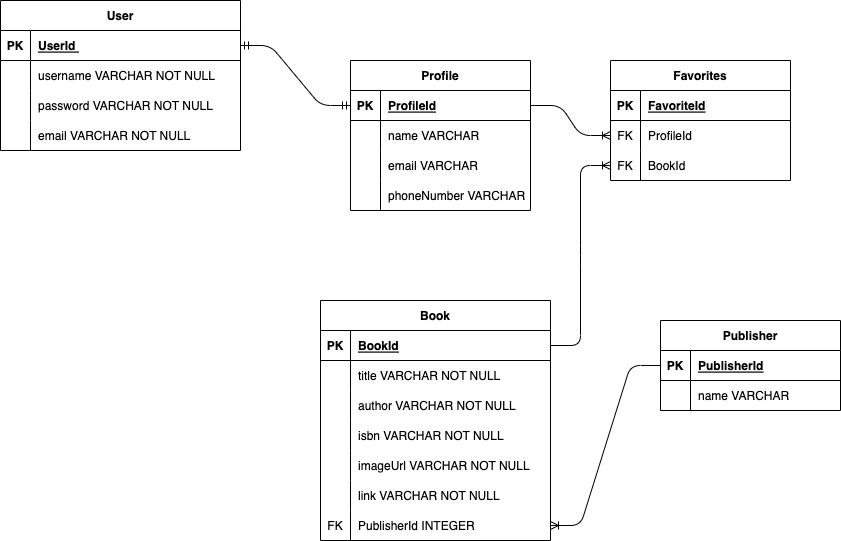

The diagram above was exported from draw.io. Its source (the exported page's mxGraphModel, read from the mxfile embedded in the PNG):
<mxGraphModel dx="766" dy="1802" grid="1" gridSize="10" guides="1" tooltips="1" connect="1" arrows="1" fold="1" page="1" pageScale="1" pageWidth="850" pageHeight="1100" math="0" shadow="0">
  <root>
    <mxCell id="0" />
    <mxCell id="1" parent="0" />
    <mxCell id="2" value="User" style="shape=table;startSize=30;container=1;collapsible=1;childLayout=tableLayout;fixedRows=1;rowLines=0;fontStyle=1;align=center;resizeLast=1;" vertex="1" parent="1">
      <mxGeometry x="50" y="-220" width="240" height="150" as="geometry" />
    </mxCell>
    <mxCell id="3" value="" style="shape=tableRow;horizontal=0;startSize=0;swimlaneHead=0;swimlaneBody=0;fillColor=none;collapsible=0;dropTarget=0;points=[[0,0.5],[1,0.5]];portConstraint=eastwest;top=0;left=0;right=0;bottom=1;" vertex="1" parent="2">
      <mxGeometry y="30" width="240" height="30" as="geometry" />
    </mxCell>
    <mxCell id="4" value="PK" style="shape=partialRectangle;connectable=0;fillColor=none;top=0;left=0;bottom=0;right=0;fontStyle=1;overflow=hidden;" vertex="1" parent="3">
      <mxGeometry width="30" height="30" as="geometry">
        <mxRectangle width="30" height="30" as="alternateBounds" />
      </mxGeometry>
    </mxCell>
    <mxCell id="5" value="UserId " style="shape=partialRectangle;connectable=0;fillColor=none;top=0;left=0;bottom=0;right=0;align=left;spacingLeft=6;fontStyle=5;overflow=hidden;" vertex="1" parent="3">
      <mxGeometry x="30" width="210" height="30" as="geometry">
        <mxRectangle width="210" height="30" as="alternateBounds" />
      </mxGeometry>
    </mxCell>
    <mxCell id="6" value="" style="shape=tableRow;horizontal=0;startSize=0;swimlaneHead=0;swimlaneBody=0;fillColor=none;collapsible=0;dropTarget=0;points=[[0,0.5],[1,0.5]];portConstraint=eastwest;top=0;left=0;right=0;bottom=0;" vertex="1" parent="2">
      <mxGeometry y="60" width="240" height="30" as="geometry" />
    </mxCell>
    <mxCell id="7" value="" style="shape=partialRectangle;connectable=0;fillColor=none;top=0;left=0;bottom=0;right=0;editable=1;overflow=hidden;" vertex="1" parent="6">
      <mxGeometry width="30" height="30" as="geometry">
        <mxRectangle width="30" height="30" as="alternateBounds" />
      </mxGeometry>
    </mxCell>
    <mxCell id="8" value="username VARCHAR NOT NULL" style="shape=partialRectangle;connectable=0;fillColor=none;top=0;left=0;bottom=0;right=0;align=left;spacingLeft=6;overflow=hidden;" vertex="1" parent="6">
      <mxGeometry x="30" width="210" height="30" as="geometry">
        <mxRectangle width="210" height="30" as="alternateBounds" />
      </mxGeometry>
    </mxCell>
    <mxCell id="9" value="" style="shape=tableRow;horizontal=0;startSize=0;swimlaneHead=0;swimlaneBody=0;fillColor=none;collapsible=0;dropTarget=0;points=[[0,0.5],[1,0.5]];portConstraint=eastwest;top=0;left=0;right=0;bottom=0;" vertex="1" parent="2">
      <mxGeometry y="90" width="240" height="30" as="geometry" />
    </mxCell>
    <mxCell id="10" value="" style="shape=partialRectangle;connectable=0;fillColor=none;top=0;left=0;bottom=0;right=0;editable=1;overflow=hidden;" vertex="1" parent="9">
      <mxGeometry width="30" height="30" as="geometry">
        <mxRectangle width="30" height="30" as="alternateBounds" />
      </mxGeometry>
    </mxCell>
    <mxCell id="11" value="password VARCHAR NOT NULL" style="shape=partialRectangle;connectable=0;fillColor=none;top=0;left=0;bottom=0;right=0;align=left;spacingLeft=6;overflow=hidden;" vertex="1" parent="9">
      <mxGeometry x="30" width="210" height="30" as="geometry">
        <mxRectangle width="210" height="30" as="alternateBounds" />
      </mxGeometry>
    </mxCell>
    <mxCell id="12" value="" style="shape=tableRow;horizontal=0;startSize=0;swimlaneHead=0;swimlaneBody=0;fillColor=none;collapsible=0;dropTarget=0;points=[[0,0.5],[1,0.5]];portConstraint=eastwest;top=0;left=0;right=0;bottom=0;" vertex="1" parent="2">
      <mxGeometry y="120" width="240" height="30" as="geometry" />
    </mxCell>
    <mxCell id="13" value="" style="shape=partialRectangle;connectable=0;fillColor=none;top=0;left=0;bottom=0;right=0;editable=1;overflow=hidden;" vertex="1" parent="12">
      <mxGeometry width="30" height="30" as="geometry">
        <mxRectangle width="30" height="30" as="alternateBounds" />
      </mxGeometry>
    </mxCell>
    <mxCell id="14" value="email VARCHAR NOT NULL" style="shape=partialRectangle;connectable=0;fillColor=none;top=0;left=0;bottom=0;right=0;align=left;spacingLeft=6;overflow=hidden;" vertex="1" parent="12">
      <mxGeometry x="30" width="210" height="30" as="geometry">
        <mxRectangle width="210" height="30" as="alternateBounds" />
      </mxGeometry>
    </mxCell>
    <mxCell id="26" value="Book" style="shape=table;startSize=30;container=1;collapsible=1;childLayout=tableLayout;fixedRows=1;rowLines=0;fontStyle=1;align=center;resizeLast=1;" vertex="1" parent="1">
      <mxGeometry x="370" y="80" width="230" height="240" as="geometry" />
    </mxCell>
    <mxCell id="27" value="" style="shape=tableRow;horizontal=0;startSize=0;swimlaneHead=0;swimlaneBody=0;fillColor=none;collapsible=0;dropTarget=0;points=[[0,0.5],[1,0.5]];portConstraint=eastwest;top=0;left=0;right=0;bottom=1;" vertex="1" parent="26">
      <mxGeometry y="30" width="230" height="30" as="geometry" />
    </mxCell>
    <mxCell id="28" value="PK" style="shape=partialRectangle;connectable=0;fillColor=none;top=0;left=0;bottom=0;right=0;fontStyle=1;overflow=hidden;" vertex="1" parent="27">
      <mxGeometry width="30" height="30" as="geometry">
        <mxRectangle width="30" height="30" as="alternateBounds" />
      </mxGeometry>
    </mxCell>
    <mxCell id="29" value="BookId" style="shape=partialRectangle;connectable=0;fillColor=none;top=0;left=0;bottom=0;right=0;align=left;spacingLeft=6;fontStyle=5;overflow=hidden;" vertex="1" parent="27">
      <mxGeometry x="30" width="200" height="30" as="geometry">
        <mxRectangle width="200" height="30" as="alternateBounds" />
      </mxGeometry>
    </mxCell>
    <mxCell id="30" value="" style="shape=tableRow;horizontal=0;startSize=0;swimlaneHead=0;swimlaneBody=0;fillColor=none;collapsible=0;dropTarget=0;points=[[0,0.5],[1,0.5]];portConstraint=eastwest;top=0;left=0;right=0;bottom=0;" vertex="1" parent="26">
      <mxGeometry y="60" width="230" height="30" as="geometry" />
    </mxCell>
    <mxCell id="31" value="" style="shape=partialRectangle;connectable=0;fillColor=none;top=0;left=0;bottom=0;right=0;editable=1;overflow=hidden;" vertex="1" parent="30">
      <mxGeometry width="30" height="30" as="geometry">
        <mxRectangle width="30" height="30" as="alternateBounds" />
      </mxGeometry>
    </mxCell>
    <mxCell id="32" value="title VARCHAR NOT NULL" style="shape=partialRectangle;connectable=0;fillColor=none;top=0;left=0;bottom=0;right=0;align=left;spacingLeft=6;overflow=hidden;" vertex="1" parent="30">
      <mxGeometry x="30" width="200" height="30" as="geometry">
        <mxRectangle width="200" height="30" as="alternateBounds" />
      </mxGeometry>
    </mxCell>
    <mxCell id="33" value="" style="shape=tableRow;horizontal=0;startSize=0;swimlaneHead=0;swimlaneBody=0;fillColor=none;collapsible=0;dropTarget=0;points=[[0,0.5],[1,0.5]];portConstraint=eastwest;top=0;left=0;right=0;bottom=0;" vertex="1" parent="26">
      <mxGeometry y="90" width="230" height="30" as="geometry" />
    </mxCell>
    <mxCell id="34" value="" style="shape=partialRectangle;connectable=0;fillColor=none;top=0;left=0;bottom=0;right=0;editable=1;overflow=hidden;" vertex="1" parent="33">
      <mxGeometry width="30" height="30" as="geometry">
        <mxRectangle width="30" height="30" as="alternateBounds" />
      </mxGeometry>
    </mxCell>
    <mxCell id="35" value="author VARCHAR NOT NULL" style="shape=partialRectangle;connectable=0;fillColor=none;top=0;left=0;bottom=0;right=0;align=left;spacingLeft=6;overflow=hidden;" vertex="1" parent="33">
      <mxGeometry x="30" width="200" height="30" as="geometry">
        <mxRectangle width="200" height="30" as="alternateBounds" />
      </mxGeometry>
    </mxCell>
    <mxCell id="36" value="" style="shape=tableRow;horizontal=0;startSize=0;swimlaneHead=0;swimlaneBody=0;fillColor=none;collapsible=0;dropTarget=0;points=[[0,0.5],[1,0.5]];portConstraint=eastwest;top=0;left=0;right=0;bottom=0;" vertex="1" parent="26">
      <mxGeometry y="120" width="230" height="30" as="geometry" />
    </mxCell>
    <mxCell id="37" value="" style="shape=partialRectangle;connectable=0;fillColor=none;top=0;left=0;bottom=0;right=0;editable=1;overflow=hidden;" vertex="1" parent="36">
      <mxGeometry width="30" height="30" as="geometry">
        <mxRectangle width="30" height="30" as="alternateBounds" />
      </mxGeometry>
    </mxCell>
    <mxCell id="38" value="isbn VARCHAR NOT NULL" style="shape=partialRectangle;connectable=0;fillColor=none;top=0;left=0;bottom=0;right=0;align=left;spacingLeft=6;overflow=hidden;" vertex="1" parent="36">
      <mxGeometry x="30" width="200" height="30" as="geometry">
        <mxRectangle width="200" height="30" as="alternateBounds" />
      </mxGeometry>
    </mxCell>
    <mxCell id="43" style="shape=tableRow;horizontal=0;startSize=0;swimlaneHead=0;swimlaneBody=0;fillColor=none;collapsible=0;dropTarget=0;points=[[0,0.5],[1,0.5]];portConstraint=eastwest;top=0;left=0;right=0;bottom=0;" vertex="1" parent="26">
      <mxGeometry y="150" width="230" height="30" as="geometry" />
    </mxCell>
    <mxCell id="44" style="shape=partialRectangle;connectable=0;fillColor=none;top=0;left=0;bottom=0;right=0;editable=1;overflow=hidden;" vertex="1" parent="43">
      <mxGeometry width="30" height="30" as="geometry">
        <mxRectangle width="30" height="30" as="alternateBounds" />
      </mxGeometry>
    </mxCell>
    <mxCell id="45" value="imageUrl VARCHAR NOT NULL" style="shape=partialRectangle;connectable=0;fillColor=none;top=0;left=0;bottom=0;right=0;align=left;spacingLeft=6;overflow=hidden;" vertex="1" parent="43">
      <mxGeometry x="30" width="200" height="30" as="geometry">
        <mxRectangle width="200" height="30" as="alternateBounds" />
      </mxGeometry>
    </mxCell>
    <mxCell id="40" style="shape=tableRow;horizontal=0;startSize=0;swimlaneHead=0;swimlaneBody=0;fillColor=none;collapsible=0;dropTarget=0;points=[[0,0.5],[1,0.5]];portConstraint=eastwest;top=0;left=0;right=0;bottom=0;" vertex="1" parent="26">
      <mxGeometry y="180" width="230" height="30" as="geometry" />
    </mxCell>
    <mxCell id="41" style="shape=partialRectangle;connectable=0;fillColor=none;top=0;left=0;bottom=0;right=0;editable=1;overflow=hidden;" vertex="1" parent="40">
      <mxGeometry width="30" height="30" as="geometry">
        <mxRectangle width="30" height="30" as="alternateBounds" />
      </mxGeometry>
    </mxCell>
    <mxCell id="42" value="link VARCHAR NOT NULL" style="shape=partialRectangle;connectable=0;fillColor=none;top=0;left=0;bottom=0;right=0;align=left;spacingLeft=6;overflow=hidden;" vertex="1" parent="40">
      <mxGeometry x="30" width="200" height="30" as="geometry">
        <mxRectangle width="200" height="30" as="alternateBounds" />
      </mxGeometry>
    </mxCell>
    <mxCell id="98" style="shape=tableRow;horizontal=0;startSize=0;swimlaneHead=0;swimlaneBody=0;fillColor=none;collapsible=0;dropTarget=0;points=[[0,0.5],[1,0.5]];portConstraint=eastwest;top=0;left=0;right=0;bottom=0;" vertex="1" parent="26">
      <mxGeometry y="210" width="230" height="30" as="geometry" />
    </mxCell>
    <mxCell id="99" value="FK" style="shape=partialRectangle;connectable=0;fillColor=none;top=0;left=0;bottom=0;right=0;editable=1;overflow=hidden;" vertex="1" parent="98">
      <mxGeometry width="30" height="30" as="geometry">
        <mxRectangle width="30" height="30" as="alternateBounds" />
      </mxGeometry>
    </mxCell>
    <mxCell id="100" value="PublisherId INTEGER" style="shape=partialRectangle;connectable=0;fillColor=none;top=0;left=0;bottom=0;right=0;align=left;spacingLeft=6;overflow=hidden;" vertex="1" parent="98">
      <mxGeometry x="30" width="200" height="30" as="geometry">
        <mxRectangle width="200" height="30" as="alternateBounds" />
      </mxGeometry>
    </mxCell>
    <mxCell id="72" value="Publisher" style="shape=table;startSize=30;container=1;collapsible=1;childLayout=tableLayout;fixedRows=1;rowLines=0;fontStyle=1;align=center;resizeLast=1;" vertex="1" parent="1">
      <mxGeometry x="710" y="100" width="180" height="90" as="geometry" />
    </mxCell>
    <mxCell id="73" value="" style="shape=tableRow;horizontal=0;startSize=0;swimlaneHead=0;swimlaneBody=0;fillColor=none;collapsible=0;dropTarget=0;points=[[0,0.5],[1,0.5]];portConstraint=eastwest;top=0;left=0;right=0;bottom=1;" vertex="1" parent="72">
      <mxGeometry y="30" width="180" height="30" as="geometry" />
    </mxCell>
    <mxCell id="74" value="PK" style="shape=partialRectangle;connectable=0;fillColor=none;top=0;left=0;bottom=0;right=0;fontStyle=1;overflow=hidden;" vertex="1" parent="73">
      <mxGeometry width="30" height="30" as="geometry">
        <mxRectangle width="30" height="30" as="alternateBounds" />
      </mxGeometry>
    </mxCell>
    <mxCell id="75" value="PublisherId" style="shape=partialRectangle;connectable=0;fillColor=none;top=0;left=0;bottom=0;right=0;align=left;spacingLeft=6;fontStyle=5;overflow=hidden;" vertex="1" parent="73">
      <mxGeometry x="30" width="150" height="30" as="geometry">
        <mxRectangle width="150" height="30" as="alternateBounds" />
      </mxGeometry>
    </mxCell>
    <mxCell id="76" value="" style="shape=tableRow;horizontal=0;startSize=0;swimlaneHead=0;swimlaneBody=0;fillColor=none;collapsible=0;dropTarget=0;points=[[0,0.5],[1,0.5]];portConstraint=eastwest;top=0;left=0;right=0;bottom=0;" vertex="1" parent="72">
      <mxGeometry y="60" width="180" height="30" as="geometry" />
    </mxCell>
    <mxCell id="77" value="" style="shape=partialRectangle;connectable=0;fillColor=none;top=0;left=0;bottom=0;right=0;editable=1;overflow=hidden;" vertex="1" parent="76">
      <mxGeometry width="30" height="30" as="geometry">
        <mxRectangle width="30" height="30" as="alternateBounds" />
      </mxGeometry>
    </mxCell>
    <mxCell id="78" value="name VARCHAR" style="shape=partialRectangle;connectable=0;fillColor=none;top=0;left=0;bottom=0;right=0;align=left;spacingLeft=6;overflow=hidden;" vertex="1" parent="76">
      <mxGeometry x="30" width="150" height="30" as="geometry">
        <mxRectangle width="150" height="30" as="alternateBounds" />
      </mxGeometry>
    </mxCell>
    <mxCell id="85" value="Profile" style="shape=table;startSize=30;container=1;collapsible=1;childLayout=tableLayout;fixedRows=1;rowLines=0;fontStyle=1;align=center;resizeLast=1;" vertex="1" parent="1">
      <mxGeometry x="400" y="-160" width="180" height="150" as="geometry" />
    </mxCell>
    <mxCell id="86" value="" style="shape=tableRow;horizontal=0;startSize=0;swimlaneHead=0;swimlaneBody=0;fillColor=none;collapsible=0;dropTarget=0;points=[[0,0.5],[1,0.5]];portConstraint=eastwest;top=0;left=0;right=0;bottom=1;" vertex="1" parent="85">
      <mxGeometry y="30" width="180" height="30" as="geometry" />
    </mxCell>
    <mxCell id="87" value="PK" style="shape=partialRectangle;connectable=0;fillColor=none;top=0;left=0;bottom=0;right=0;fontStyle=1;overflow=hidden;" vertex="1" parent="86">
      <mxGeometry width="30" height="30" as="geometry">
        <mxRectangle width="30" height="30" as="alternateBounds" />
      </mxGeometry>
    </mxCell>
    <mxCell id="88" value="ProfileId" style="shape=partialRectangle;connectable=0;fillColor=none;top=0;left=0;bottom=0;right=0;align=left;spacingLeft=6;fontStyle=5;overflow=hidden;" vertex="1" parent="86">
      <mxGeometry x="30" width="150" height="30" as="geometry">
        <mxRectangle width="150" height="30" as="alternateBounds" />
      </mxGeometry>
    </mxCell>
    <mxCell id="89" value="" style="shape=tableRow;horizontal=0;startSize=0;swimlaneHead=0;swimlaneBody=0;fillColor=none;collapsible=0;dropTarget=0;points=[[0,0.5],[1,0.5]];portConstraint=eastwest;top=0;left=0;right=0;bottom=0;" vertex="1" parent="85">
      <mxGeometry y="60" width="180" height="30" as="geometry" />
    </mxCell>
    <mxCell id="90" value="" style="shape=partialRectangle;connectable=0;fillColor=none;top=0;left=0;bottom=0;right=0;editable=1;overflow=hidden;" vertex="1" parent="89">
      <mxGeometry width="30" height="30" as="geometry">
        <mxRectangle width="30" height="30" as="alternateBounds" />
      </mxGeometry>
    </mxCell>
    <mxCell id="91" value="name VARCHAR" style="shape=partialRectangle;connectable=0;fillColor=none;top=0;left=0;bottom=0;right=0;align=left;spacingLeft=6;overflow=hidden;" vertex="1" parent="89">
      <mxGeometry x="30" width="150" height="30" as="geometry">
        <mxRectangle width="150" height="30" as="alternateBounds" />
      </mxGeometry>
    </mxCell>
    <mxCell id="92" value="" style="shape=tableRow;horizontal=0;startSize=0;swimlaneHead=0;swimlaneBody=0;fillColor=none;collapsible=0;dropTarget=0;points=[[0,0.5],[1,0.5]];portConstraint=eastwest;top=0;left=0;right=0;bottom=0;" vertex="1" parent="85">
      <mxGeometry y="90" width="180" height="30" as="geometry" />
    </mxCell>
    <mxCell id="93" value="" style="shape=partialRectangle;connectable=0;fillColor=none;top=0;left=0;bottom=0;right=0;editable=1;overflow=hidden;" vertex="1" parent="92">
      <mxGeometry width="30" height="30" as="geometry">
        <mxRectangle width="30" height="30" as="alternateBounds" />
      </mxGeometry>
    </mxCell>
    <mxCell id="94" value="email VARCHAR" style="shape=partialRectangle;connectable=0;fillColor=none;top=0;left=0;bottom=0;right=0;align=left;spacingLeft=6;overflow=hidden;" vertex="1" parent="92">
      <mxGeometry x="30" width="150" height="30" as="geometry">
        <mxRectangle width="150" height="30" as="alternateBounds" />
      </mxGeometry>
    </mxCell>
    <mxCell id="95" value="" style="shape=tableRow;horizontal=0;startSize=0;swimlaneHead=0;swimlaneBody=0;fillColor=none;collapsible=0;dropTarget=0;points=[[0,0.5],[1,0.5]];portConstraint=eastwest;top=0;left=0;right=0;bottom=0;" vertex="1" parent="85">
      <mxGeometry y="120" width="180" height="30" as="geometry" />
    </mxCell>
    <mxCell id="96" value="" style="shape=partialRectangle;connectable=0;fillColor=none;top=0;left=0;bottom=0;right=0;editable=1;overflow=hidden;" vertex="1" parent="95">
      <mxGeometry width="30" height="30" as="geometry">
        <mxRectangle width="30" height="30" as="alternateBounds" />
      </mxGeometry>
    </mxCell>
    <mxCell id="97" value="phoneNumber VARCHAR " style="shape=partialRectangle;connectable=0;fillColor=none;top=0;left=0;bottom=0;right=0;align=left;spacingLeft=6;overflow=hidden;" vertex="1" parent="95">
      <mxGeometry x="30" width="150" height="30" as="geometry">
        <mxRectangle width="150" height="30" as="alternateBounds" />
      </mxGeometry>
    </mxCell>
    <mxCell id="105" value="" style="edgeStyle=entityRelationEdgeStyle;fontSize=12;html=1;endArrow=ERoneToMany;exitX=0;exitY=0.5;exitDx=0;exitDy=0;entryX=1;entryY=0.5;entryDx=0;entryDy=0;" edge="1" parent="1" source="73" target="98">
      <mxGeometry width="100" height="100" relative="1" as="geometry">
        <mxPoint x="270" y="450" as="sourcePoint" />
        <mxPoint x="430" y="220" as="targetPoint" />
      </mxGeometry>
    </mxCell>
    <mxCell id="106" value="" style="edgeStyle=entityRelationEdgeStyle;fontSize=12;html=1;endArrow=ERmandOne;startArrow=ERmandOne;exitX=1;exitY=0.5;exitDx=0;exitDy=0;entryX=0;entryY=0.5;entryDx=0;entryDy=0;" edge="1" parent="1" source="3" target="86">
      <mxGeometry width="100" height="100" relative="1" as="geometry">
        <mxPoint x="270" y="320" as="sourcePoint" />
        <mxPoint x="370" y="220" as="targetPoint" />
      </mxGeometry>
    </mxCell>
    <mxCell id="107" value="Favorites" style="shape=table;startSize=30;container=1;collapsible=1;childLayout=tableLayout;fixedRows=1;rowLines=0;fontStyle=1;align=center;resizeLast=1;" vertex="1" parent="1">
      <mxGeometry x="660" y="-160" width="180" height="120" as="geometry" />
    </mxCell>
    <mxCell id="108" value="" style="shape=tableRow;horizontal=0;startSize=0;swimlaneHead=0;swimlaneBody=0;fillColor=none;collapsible=0;dropTarget=0;points=[[0,0.5],[1,0.5]];portConstraint=eastwest;top=0;left=0;right=0;bottom=1;" vertex="1" parent="107">
      <mxGeometry y="30" width="180" height="30" as="geometry" />
    </mxCell>
    <mxCell id="109" value="PK" style="shape=partialRectangle;connectable=0;fillColor=none;top=0;left=0;bottom=0;right=0;fontStyle=1;overflow=hidden;" vertex="1" parent="108">
      <mxGeometry width="30" height="30" as="geometry">
        <mxRectangle width="30" height="30" as="alternateBounds" />
      </mxGeometry>
    </mxCell>
    <mxCell id="110" value="FavoriteId" style="shape=partialRectangle;connectable=0;fillColor=none;top=0;left=0;bottom=0;right=0;align=left;spacingLeft=6;fontStyle=5;overflow=hidden;" vertex="1" parent="108">
      <mxGeometry x="30" width="150" height="30" as="geometry">
        <mxRectangle width="150" height="30" as="alternateBounds" />
      </mxGeometry>
    </mxCell>
    <mxCell id="111" value="" style="shape=tableRow;horizontal=0;startSize=0;swimlaneHead=0;swimlaneBody=0;fillColor=none;collapsible=0;dropTarget=0;points=[[0,0.5],[1,0.5]];portConstraint=eastwest;top=0;left=0;right=0;bottom=0;" vertex="1" parent="107">
      <mxGeometry y="60" width="180" height="30" as="geometry" />
    </mxCell>
    <mxCell id="112" value="FK" style="shape=partialRectangle;connectable=0;fillColor=none;top=0;left=0;bottom=0;right=0;editable=1;overflow=hidden;" vertex="1" parent="111">
      <mxGeometry width="30" height="30" as="geometry">
        <mxRectangle width="30" height="30" as="alternateBounds" />
      </mxGeometry>
    </mxCell>
    <mxCell id="113" value="ProfileId" style="shape=partialRectangle;connectable=0;fillColor=none;top=0;left=0;bottom=0;right=0;align=left;spacingLeft=6;overflow=hidden;" vertex="1" parent="111">
      <mxGeometry x="30" width="150" height="30" as="geometry">
        <mxRectangle width="150" height="30" as="alternateBounds" />
      </mxGeometry>
    </mxCell>
    <mxCell id="114" value="" style="shape=tableRow;horizontal=0;startSize=0;swimlaneHead=0;swimlaneBody=0;fillColor=none;collapsible=0;dropTarget=0;points=[[0,0.5],[1,0.5]];portConstraint=eastwest;top=0;left=0;right=0;bottom=0;" vertex="1" parent="107">
      <mxGeometry y="90" width="180" height="30" as="geometry" />
    </mxCell>
    <mxCell id="115" value="FK" style="shape=partialRectangle;connectable=0;fillColor=none;top=0;left=0;bottom=0;right=0;editable=1;overflow=hidden;" vertex="1" parent="114">
      <mxGeometry width="30" height="30" as="geometry">
        <mxRectangle width="30" height="30" as="alternateBounds" />
      </mxGeometry>
    </mxCell>
    <mxCell id="116" value="BookId" style="shape=partialRectangle;connectable=0;fillColor=none;top=0;left=0;bottom=0;right=0;align=left;spacingLeft=6;overflow=hidden;" vertex="1" parent="114">
      <mxGeometry x="30" width="150" height="30" as="geometry">
        <mxRectangle width="150" height="30" as="alternateBounds" />
      </mxGeometry>
    </mxCell>
    <mxCell id="126" value="" style="edgeStyle=entityRelationEdgeStyle;fontSize=12;html=1;endArrow=ERoneToMany;entryX=0;entryY=0.5;entryDx=0;entryDy=0;exitX=1;exitY=0.5;exitDx=0;exitDy=0;" edge="1" parent="1" source="86" target="111">
      <mxGeometry width="100" height="100" relative="1" as="geometry">
        <mxPoint x="400" y="-110" as="sourcePoint" />
        <mxPoint x="440" y="120" as="targetPoint" />
      </mxGeometry>
    </mxCell>
    <mxCell id="127" value="" style="edgeStyle=entityRelationEdgeStyle;fontSize=12;html=1;endArrow=ERoneToMany;exitX=1;exitY=0.5;exitDx=0;exitDy=0;entryX=0;entryY=0.5;entryDx=0;entryDy=0;" edge="1" parent="1" source="27" target="114">
      <mxGeometry width="100" height="100" relative="1" as="geometry">
        <mxPoint x="340" y="300" as="sourcePoint" />
        <mxPoint x="180" y="215" as="targetPoint" />
      </mxGeometry>
    </mxCell>
  </root>
</mxGraphModel>